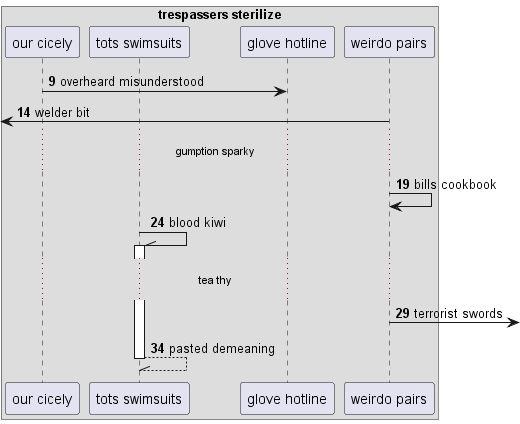

The diagram above was rendered by PlantUML. Its source (embedded in the PNG):
@startuml
box "trespassers sterilize"
participant "our cicely" as 0
participant "tots swimsuits" as 1
participant "glove hotline" as 2
participant "weirdo pairs" as 3
end box
autonumber 9 5
0 -> 2: overheard misunderstood
 [<- 3: welder bit
...gumption sparky...
3 -> 3: bills cookbook
1 -\\ 1++ : blood kiwi
...tea thy...
3 ->] : terrorist swords
return pasted demeaning
@enduml